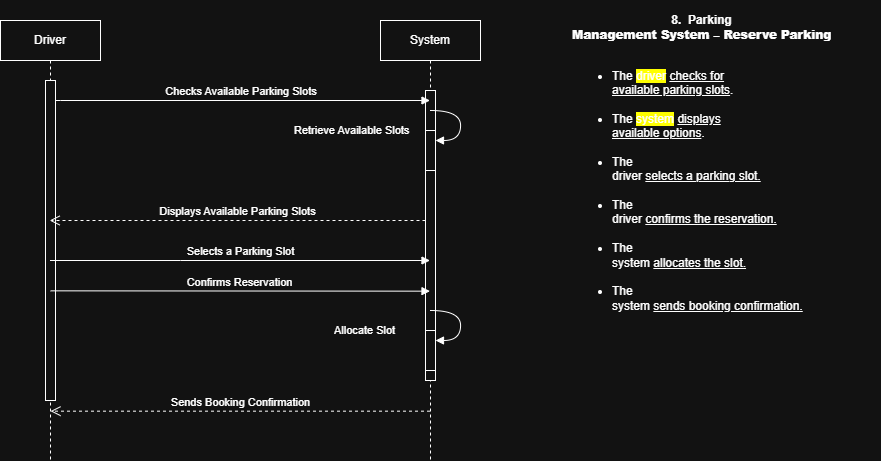

The diagram above was exported from draw.io. Its source (the exported page's mxGraphModel, read from the mxfile embedded in the PNG):
<mxGraphModel dx="923" dy="668" grid="1" gridSize="10" guides="1" tooltips="1" connect="1" arrows="1" fold="1" page="1" pageScale="1" pageWidth="850" pageHeight="1100" math="0" shadow="0">
  <root>
    <mxCell id="0" />
    <mxCell id="1" parent="0" />
    <mxCell id="aM9ryv3xv72pqoxQDRHE-1" parent="1" style="shape=umlLifeline;perimeter=lifelinePerimeter;whiteSpace=wrap;html=1;container=0;dropTarget=0;collapsible=0;recursiveResize=0;outlineConnect=0;portConstraint=eastwest;newEdgeStyle={&quot;edgeStyle&quot;:&quot;elbowEdgeStyle&quot;,&quot;elbow&quot;:&quot;vertical&quot;,&quot;curved&quot;:0,&quot;rounded&quot;:0};" value="Driver" vertex="1">
      <mxGeometry height="440" width="100" x="120" y="40" as="geometry" />
    </mxCell>
    <mxCell id="aM9ryv3xv72pqoxQDRHE-2" parent="aM9ryv3xv72pqoxQDRHE-1" style="html=1;points=[];perimeter=orthogonalPerimeter;outlineConnect=0;targetShapes=umlLifeline;portConstraint=eastwest;newEdgeStyle={&quot;edgeStyle&quot;:&quot;elbowEdgeStyle&quot;,&quot;elbow&quot;:&quot;vertical&quot;,&quot;curved&quot;:0,&quot;rounded&quot;:0};" value="" vertex="1">
      <mxGeometry height="320" width="10" x="45" y="60" as="geometry" />
    </mxCell>
    <mxCell id="aM9ryv3xv72pqoxQDRHE-5" parent="1" style="shape=umlLifeline;perimeter=lifelinePerimeter;whiteSpace=wrap;html=1;container=0;dropTarget=0;collapsible=0;recursiveResize=0;outlineConnect=0;portConstraint=eastwest;newEdgeStyle={&quot;edgeStyle&quot;:&quot;elbowEdgeStyle&quot;,&quot;elbow&quot;:&quot;vertical&quot;,&quot;curved&quot;:0,&quot;rounded&quot;:0};" value="System" vertex="1">
      <mxGeometry height="440" width="100" x="500" y="40" as="geometry" />
    </mxCell>
    <mxCell id="aM9ryv3xv72pqoxQDRHE-6" parent="aM9ryv3xv72pqoxQDRHE-5" style="html=1;points=[];perimeter=orthogonalPerimeter;outlineConnect=0;targetShapes=umlLifeline;portConstraint=eastwest;newEdgeStyle={&quot;edgeStyle&quot;:&quot;elbowEdgeStyle&quot;,&quot;elbow&quot;:&quot;vertical&quot;,&quot;curved&quot;:0,&quot;rounded&quot;:0};" value="" vertex="1">
      <mxGeometry height="290" width="10" x="45" y="70" as="geometry" />
    </mxCell>
    <mxCell id="mO0HrsRUvlO9gPDvqvHt-1" parent="aM9ryv3xv72pqoxQDRHE-5" style="html=1;points=[[0,0,0,0,5],[0,1,0,0,-5],[1,0,0,0,5],[1,1,0,0,-5]];perimeter=orthogonalPerimeter;outlineConnect=0;targetShapes=umlLifeline;portConstraint=eastwest;newEdgeStyle={&quot;curved&quot;:0,&quot;rounded&quot;:0};" value="" vertex="1">
      <mxGeometry height="40" width="10" x="45" y="110" as="geometry" />
    </mxCell>
    <mxCell id="mO0HrsRUvlO9gPDvqvHt-2" edge="1" parent="aM9ryv3xv72pqoxQDRHE-5" style="html=1;align=left;spacingLeft=2;endArrow=block;rounded=0;edgeStyle=orthogonalEdgeStyle;curved=1;rounded=0;" target="mO0HrsRUvlO9gPDvqvHt-1" value="Retrieve Available S&lt;span style=&quot;background-color: light-dark(#ffffff, var(--ge-dark-color, #121212)); color: light-dark(rgb(0, 0, 0), rgb(255, 255, 255));&quot;&gt;lots&lt;/span&gt;">
      <mxGeometry relative="1" x="-1" y="-141" as="geometry">
        <mxPoint x="-140" y="-121" as="offset" />
        <Array as="points">
          <mxPoint x="80" y="120" />
        </Array>
        <mxPoint x="50" y="90" as="sourcePoint" />
      </mxGeometry>
    </mxCell>
    <mxCell id="mO0HrsRUvlO9gPDvqvHt-3" parent="aM9ryv3xv72pqoxQDRHE-5" style="html=1;points=[[0,0,0,0,5],[0,1,0,0,-5],[1,0,0,0,5],[1,1,0,0,-5]];perimeter=orthogonalPerimeter;outlineConnect=0;targetShapes=umlLifeline;portConstraint=eastwest;newEdgeStyle={&quot;curved&quot;:0,&quot;rounded&quot;:0};" value="" vertex="1">
      <mxGeometry height="40" width="10" x="45" y="310" as="geometry" />
    </mxCell>
    <mxCell id="mO0HrsRUvlO9gPDvqvHt-4" edge="1" parent="aM9ryv3xv72pqoxQDRHE-5" style="html=1;align=left;spacingLeft=2;endArrow=block;rounded=0;edgeStyle=orthogonalEdgeStyle;curved=1;rounded=0;" target="mO0HrsRUvlO9gPDvqvHt-3" value="Allocate Slot">
      <mxGeometry relative="1" x="-1" y="-102" as="geometry">
        <mxPoint x="-100" y="-82" as="offset" />
        <Array as="points">
          <mxPoint x="80" y="320" />
        </Array>
        <mxPoint x="50" y="290" as="sourcePoint" />
      </mxGeometry>
    </mxCell>
    <mxCell id="aM9ryv3xv72pqoxQDRHE-7" edge="1" parent="1" source="aM9ryv3xv72pqoxQDRHE-2" style="html=1;verticalAlign=bottom;endArrow=block;edgeStyle=elbowEdgeStyle;elbow=vertical;curved=0;rounded=0;" target="aM9ryv3xv72pqoxQDRHE-5" value="Checks Available Parking Slots&amp;nbsp;">
      <mxGeometry relative="1" as="geometry">
        <Array as="points">
          <mxPoint x="180" y="120" />
        </Array>
        <mxPoint x="195" y="130" as="sourcePoint" />
      </mxGeometry>
    </mxCell>
    <mxCell id="aM9ryv3xv72pqoxQDRHE-8" edge="1" parent="1" source="aM9ryv3xv72pqoxQDRHE-6" style="html=1;verticalAlign=bottom;endArrow=open;dashed=1;endSize=8;edgeStyle=elbowEdgeStyle;elbow=vertical;curved=0;rounded=0;" target="aM9ryv3xv72pqoxQDRHE-1" value="Displays Available Parking Slots">
      <mxGeometry relative="1" as="geometry">
        <Array as="points">
          <mxPoint x="290" y="240" />
        </Array>
        <mxPoint x="499.5" y="240" as="sourcePoint" />
        <mxPoint x="180" y="240" as="targetPoint" />
      </mxGeometry>
    </mxCell>
    <mxCell id="S5AMhcc_BKqM5XqVceNr-2" edge="1" parent="1" style="html=1;verticalAlign=bottom;endArrow=block;edgeStyle=elbowEdgeStyle;elbow=vertical;curved=0;rounded=0;" target="aM9ryv3xv72pqoxQDRHE-5" value="Selects a Parking Slot">
      <mxGeometry relative="1" as="geometry">
        <Array as="points">
          <mxPoint x="300" y="280" />
          <mxPoint x="120" y="240" />
        </Array>
        <mxPoint x="169.5" y="280" as="sourcePoint" />
        <mxPoint x="509.5" y="280" as="targetPoint" />
      </mxGeometry>
    </mxCell>
    <mxCell id="S5AMhcc_BKqM5XqVceNr-3" edge="1" parent="1" style="html=1;verticalAlign=bottom;endArrow=block;edgeStyle=elbowEdgeStyle;elbow=vertical;curved=0;rounded=0;exitX=0.5;exitY=0.842;exitDx=0;exitDy=0;exitPerimeter=0;" target="aM9ryv3xv72pqoxQDRHE-5" value="Confirms Reservation">
      <mxGeometry relative="1" as="geometry">
        <Array as="points" />
        <mxPoint x="170" y="310.34000000000003" as="sourcePoint" />
        <mxPoint x="509.5" y="310" as="targetPoint" />
      </mxGeometry>
    </mxCell>
    <mxCell id="S5AMhcc_BKqM5XqVceNr-6" edge="1" parent="1" source="aM9ryv3xv72pqoxQDRHE-5" style="html=1;verticalAlign=bottom;endArrow=open;dashed=1;endSize=8;edgeStyle=elbowEdgeStyle;elbow=vertical;curved=0;rounded=0;" value="Sends Booking Confirmation">
      <mxGeometry relative="1" as="geometry">
        <Array as="points" />
        <mxPoint x="510" y="430" as="sourcePoint" />
        <mxPoint x="170" y="430.32" as="targetPoint" />
      </mxGeometry>
    </mxCell>
    <mxCell id="mO0HrsRUvlO9gPDvqvHt-6" parent="1" style="text;html=1;whiteSpace=wrap;strokeColor=none;fillColor=none;align=left;verticalAlign=middle;rounded=0;" value="&lt;p class=&quot;MsoNormal&quot;&gt;&lt;/p&gt;&lt;div style=&quot;text-align: center;&quot;&gt;&lt;b style=&quot;background-color: transparent; color: light-dark(rgb(0, 0, 0), rgb(255, 255, 255));&quot;&gt;8.&amp;nbsp; Parking&lt;/b&gt;&lt;/div&gt;&lt;b&gt;&lt;div style=&quot;text-align: center;&quot;&gt;&lt;b style=&quot;background-color: transparent; color: light-dark(rgb(0, 0, 0), rgb(255, 255, 255));&quot;&gt;Management System – Reserve Parking&lt;/b&gt;&lt;/div&gt;&lt;/b&gt;&lt;p&gt;&lt;/p&gt;&lt;ul style=&quot;margin-top:0in&quot; type=&quot;disc&quot;&gt;&lt;br&gt; &lt;li class=&quot;MsoNormal&quot;&gt;The &lt;span style=&quot;background: yellow;&quot;&gt;driver&lt;/span&gt; &lt;u&gt;checks for&lt;br&gt;     available parking slots&lt;/u&gt;.&lt;/li&gt;&lt;br&gt; &lt;li class=&quot;MsoNormal&quot;&gt;The &lt;span style=&quot;background: yellow;&quot;&gt;system&lt;/span&gt; &lt;u&gt;displays&lt;br&gt;     available options&lt;/u&gt;.&lt;/li&gt;&lt;br&gt; &lt;li class=&quot;MsoNormal&quot;&gt;The&lt;br&gt;     driver &lt;u&gt;selects a parking slot.&lt;/u&gt;&lt;/li&gt;&lt;br&gt; &lt;li class=&quot;MsoNormal&quot;&gt;The&lt;br&gt;     driver &lt;u&gt;confirms the reservation.&lt;/u&gt;&lt;/li&gt;&lt;br&gt; &lt;li class=&quot;MsoNormal&quot;&gt;The&lt;br&gt;     system &lt;u&gt;allocates the slot.&lt;/u&gt;&lt;/li&gt;&lt;br&gt; &lt;li class=&quot;MsoNormal&quot;&gt;The&lt;br&gt;     system &lt;u&gt;sends booking confirmation.&lt;/u&gt;&lt;/li&gt;&lt;br&gt;&lt;/ul&gt;" vertex="1">
      <mxGeometry height="340" width="310" x="690" y="20" as="geometry" />
    </mxCell>
  </root>
</mxGraphModel>